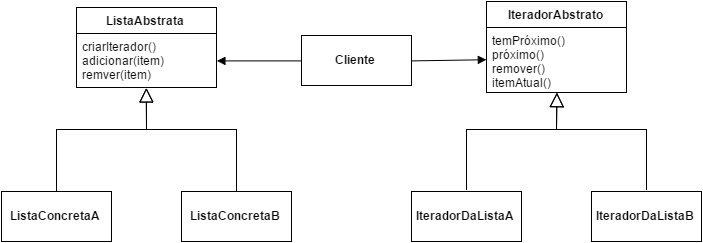

The diagram above was exported from draw.io. Its source (the exported page's mxGraphModel, read from the mxfile embedded in the PNG):
<mxGraphModel dx="929" dy="840" grid="1" gridSize="10" guides="1" tooltips="1" connect="1" arrows="1" fold="1" page="1" pageScale="1" pageWidth="826" pageHeight="1169" background="#ffffff" math="0" shadow="0">
  <root>
    <mxCell id="0" />
    <mxCell id="1" parent="0" />
    <mxCell id="2" value="&lt;b&gt;ListaAbstrata&lt;/b&gt;" style="swimlane;html=1;fontStyle=0;childLayout=stackLayout;horizontal=1;startSize=26;fillColor=none;horizontalStack=0;resizeParent=1;resizeLast=0;collapsible=1;marginBottom=0;swimlaneFillColor=#ffffff;" vertex="1" parent="1">
      <mxGeometry x="200" y="536" width="140" height="80" as="geometry" />
    </mxCell>
    <mxCell id="3" value="criarIterador()&lt;div&gt;adicionar(item)&lt;/div&gt;&lt;div&gt;remver(item)&lt;/div&gt;" style="text;html=1;strokeColor=none;fillColor=none;align=left;verticalAlign=top;spacingLeft=4;spacingRight=4;whiteSpace=wrap;overflow=hidden;rotatable=0;points=[[0,0.5],[1,0.5]];portConstraint=eastwest;" vertex="1" parent="2">
      <mxGeometry y="26" width="140" height="54" as="geometry" />
    </mxCell>
    <mxCell id="4" value="criarIterador()&lt;div&gt;adicionar(item)&lt;/div&gt;&lt;div&gt;remver(item)&lt;/div&gt;" style="text;html=1;strokeColor=none;fillColor=none;align=left;verticalAlign=top;spacingLeft=4;spacingRight=4;whiteSpace=wrap;overflow=hidden;rotatable=0;points=[[0,0.5],[1,0.5]];portConstraint=eastwest;" vertex="1" parent="1">
      <mxGeometry x="200" y="562" width="140" height="54" as="geometry" />
    </mxCell>
    <mxCell id="5" value="" style="edgeStyle=none;html=1;endSize=12;endArrow=block;endFill=0;strokeColor=#000000;entryX=0.5;entryY=1;rounded=0;" edge="1" source="14" target="2" parent="1">
      <mxGeometry x="180" y="616.4705882352941" width="160" as="geometry">
        <mxPoint x="180" y="718" as="sourcePoint" />
        <mxPoint x="600" y="531" as="targetPoint" />
        <Array as="points">
          <mxPoint x="180" y="658" />
          <mxPoint x="270" y="658" />
        </Array>
      </mxGeometry>
    </mxCell>
    <mxCell id="6" value="" style="edgeStyle=none;html=1;endSize=12;endArrow=block;endFill=0;strokeColor=#000000;entryX=0.5;entryY=1;rounded=0;" edge="1" source="15" target="2" parent="1">
      <mxGeometry x="269.82352941176464" y="616.4705882352941" width="160" as="geometry">
        <mxPoint x="360" y="718" as="sourcePoint" />
        <mxPoint x="170" y="368" as="targetPoint" />
        <Array as="points">
          <mxPoint x="360" y="658" />
          <mxPoint x="270" y="658" />
        </Array>
      </mxGeometry>
    </mxCell>
    <mxCell id="7" value="&lt;b&gt;IteradorAbstrato&lt;/b&gt;" style="swimlane;html=1;fontStyle=0;childLayout=stackLayout;horizontal=1;startSize=26;fillColor=none;horizontalStack=0;resizeParent=1;resizeLast=0;collapsible=1;marginBottom=0;swimlaneFillColor=#ffffff;" vertex="1" parent="1">
      <mxGeometry x="610" y="530" width="140" height="91" as="geometry" />
    </mxCell>
    <mxCell id="8" value="temPróximo()&lt;div&gt;próximo()&lt;/div&gt;&lt;div&gt;remover()&lt;/div&gt;&lt;div&gt;itemAtual()&lt;/div&gt;" style="text;html=1;strokeColor=none;fillColor=none;align=left;verticalAlign=top;spacingLeft=4;spacingRight=4;whiteSpace=wrap;overflow=hidden;rotatable=0;points=[[0,0.5],[1,0.5]];portConstraint=eastwest;" vertex="1" parent="7">
      <mxGeometry y="26" width="140" height="64" as="geometry" />
    </mxCell>
    <mxCell id="9" value="temPróximo()&lt;div&gt;próximo()&lt;/div&gt;&lt;div&gt;remover()&lt;/div&gt;&lt;div&gt;itemAtual()&lt;/div&gt;" style="text;html=1;strokeColor=none;fillColor=none;align=left;verticalAlign=top;spacingLeft=4;spacingRight=4;whiteSpace=wrap;overflow=hidden;rotatable=0;points=[[0,0.5],[1,0.5]];portConstraint=eastwest;" vertex="1" parent="1">
      <mxGeometry x="610" y="556" width="140" height="64" as="geometry" />
    </mxCell>
    <mxCell id="10" value="" style="edgeStyle=none;html=1;endSize=12;endArrow=block;endFill=0;strokeColor=#000000;exitX=0.5;exitY=0;entryX=0.5;entryY=1;rounded=0;" edge="1" target="7" parent="1">
      <mxGeometry x="590" y="618" width="160" as="geometry">
        <mxPoint x="589.9999999999998" y="718" as="sourcePoint" />
        <mxPoint x="1010" y="531" as="targetPoint" />
        <Array as="points">
          <mxPoint x="590" y="658" />
          <mxPoint x="680" y="658" />
        </Array>
      </mxGeometry>
    </mxCell>
    <mxCell id="11" value="" style="edgeStyle=none;html=1;endSize=12;endArrow=block;endFill=0;strokeColor=#000000;exitX=0.5;exitY=0;entryX=0.5;entryY=1;rounded=0;" edge="1" target="7" parent="1">
      <mxGeometry x="680" y="618" width="160" as="geometry">
        <mxPoint x="769.9999999999998" y="718" as="sourcePoint" />
        <mxPoint x="580" y="368" as="targetPoint" />
        <Array as="points">
          <mxPoint x="770" y="658" />
          <mxPoint x="680" y="658" />
        </Array>
      </mxGeometry>
    </mxCell>
    <mxCell id="12" value="" style="endArrow=none;startArrow=block;endFill=0;startFill=1;html=1;strokeColor=#000000;entryX=0;entryY=0.5;exitX=1;exitY=0.5;" edge="1" source="4" target="18" parent="1">
      <mxGeometry x="340.41176470588243" y="589.4117647058824" width="160" as="geometry">
        <mxPoint x="100" y="368" as="sourcePoint" />
        <mxPoint x="410" y="589" as="targetPoint" />
      </mxGeometry>
    </mxCell>
    <mxCell id="13" value="" style="endArrow=none;startArrow=block;endFill=0;startFill=1;html=1;strokeColor=#000000;exitX=0;exitY=0.5;entryX=1;entryY=0.5;" edge="1" source="9" target="18" parent="1">
      <mxGeometry x="480" y="458" width="160" as="geometry">
        <mxPoint x="480" y="471" as="sourcePoint" />
        <mxPoint x="550" y="589" as="targetPoint" />
      </mxGeometry>
    </mxCell>
    <mxCell id="14" value="&lt;b&gt;ListaConcretaA&lt;/b&gt;" style="html=1;" vertex="1" parent="1">
      <mxGeometry x="125" y="720" width="110" height="50" as="geometry" />
    </mxCell>
    <mxCell id="15" value="&lt;b&gt;ListaConcretaB&lt;/b&gt;" style="html=1;" vertex="1" parent="1">
      <mxGeometry x="305" y="720" width="110" height="50" as="geometry" />
    </mxCell>
    <mxCell id="16" value="&lt;b&gt;IteradorDaListaA&lt;/b&gt;" style="html=1;" vertex="1" parent="1">
      <mxGeometry x="535" y="720" width="110" height="50" as="geometry" />
    </mxCell>
    <mxCell id="17" value="&lt;b&gt;IteradorDaListaB&lt;/b&gt;" style="html=1;" vertex="1" parent="1">
      <mxGeometry x="715" y="720" width="110" height="50" as="geometry" />
    </mxCell>
    <mxCell id="18" value="&lt;b&gt;Cliente&lt;/b&gt;" style="html=1;" vertex="1" parent="1">
      <mxGeometry x="425" y="564" width="110" height="50" as="geometry" />
    </mxCell>
  </root>
</mxGraphModel>